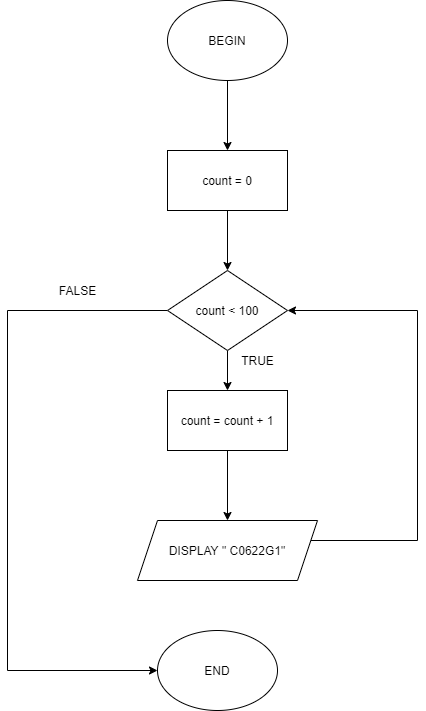

The diagram above was exported from draw.io. Its source (the exported page's mxGraphModel, read from the mxfile embedded in the PNG):
<mxGraphModel dx="722" dy="338" grid="1" gridSize="10" guides="1" tooltips="1" connect="1" arrows="1" fold="1" page="1" pageScale="1" pageWidth="827" pageHeight="1169" math="0" shadow="0">
  <root>
    <mxCell id="WIyWlLk6GJQsqaUBKTNV-0" />
    <mxCell id="WIyWlLk6GJQsqaUBKTNV-1" parent="WIyWlLk6GJQsqaUBKTNV-0" />
    <mxCell id="Aj6SQ-euNq9vRYrVS4xv-44" style="edgeStyle=orthogonalEdgeStyle;rounded=0;orthogonalLoop=1;jettySize=auto;html=1;entryX=0.5;entryY=0;entryDx=0;entryDy=0;" edge="1" parent="WIyWlLk6GJQsqaUBKTNV-1" source="Aj6SQ-euNq9vRYrVS4xv-1" target="Aj6SQ-euNq9vRYrVS4xv-34">
      <mxGeometry relative="1" as="geometry" />
    </mxCell>
    <mxCell id="Aj6SQ-euNq9vRYrVS4xv-1" value="BEGIN" style="ellipse;whiteSpace=wrap;html=1;" vertex="1" parent="WIyWlLk6GJQsqaUBKTNV-1">
      <mxGeometry x="330" y="30" width="120" height="80" as="geometry" />
    </mxCell>
    <mxCell id="Aj6SQ-euNq9vRYrVS4xv-43" style="edgeStyle=orthogonalEdgeStyle;rounded=0;orthogonalLoop=1;jettySize=auto;html=1;" edge="1" parent="WIyWlLk6GJQsqaUBKTNV-1" source="Aj6SQ-euNq9vRYrVS4xv-34" target="Aj6SQ-euNq9vRYrVS4xv-35">
      <mxGeometry relative="1" as="geometry" />
    </mxCell>
    <mxCell id="Aj6SQ-euNq9vRYrVS4xv-34" value="count = 0" style="rounded=0;whiteSpace=wrap;html=1;" vertex="1" parent="WIyWlLk6GJQsqaUBKTNV-1">
      <mxGeometry x="330" y="180" width="120" height="60" as="geometry" />
    </mxCell>
    <mxCell id="Aj6SQ-euNq9vRYrVS4xv-41" style="edgeStyle=orthogonalEdgeStyle;rounded=0;orthogonalLoop=1;jettySize=auto;html=1;entryX=0;entryY=0.5;entryDx=0;entryDy=0;" edge="1" parent="WIyWlLk6GJQsqaUBKTNV-1" source="Aj6SQ-euNq9vRYrVS4xv-35" target="Aj6SQ-euNq9vRYrVS4xv-40">
      <mxGeometry relative="1" as="geometry">
        <mxPoint x="210" y="752.4000244140625" as="targetPoint" />
        <Array as="points">
          <mxPoint x="170" y="340" />
          <mxPoint x="170" y="700" />
        </Array>
      </mxGeometry>
    </mxCell>
    <mxCell id="Aj6SQ-euNq9vRYrVS4xv-45" value="" style="edgeStyle=orthogonalEdgeStyle;rounded=0;orthogonalLoop=1;jettySize=auto;html=1;" edge="1" parent="WIyWlLk6GJQsqaUBKTNV-1" source="Aj6SQ-euNq9vRYrVS4xv-35" target="Aj6SQ-euNq9vRYrVS4xv-37">
      <mxGeometry relative="1" as="geometry" />
    </mxCell>
    <mxCell id="Aj6SQ-euNq9vRYrVS4xv-35" value="count &amp;lt; 100" style="rhombus;whiteSpace=wrap;html=1;" vertex="1" parent="WIyWlLk6GJQsqaUBKTNV-1">
      <mxGeometry x="330" y="300" width="120" height="80" as="geometry" />
    </mxCell>
    <mxCell id="Aj6SQ-euNq9vRYrVS4xv-46" value="" style="edgeStyle=orthogonalEdgeStyle;rounded=0;orthogonalLoop=1;jettySize=auto;html=1;" edge="1" parent="WIyWlLk6GJQsqaUBKTNV-1" source="Aj6SQ-euNq9vRYrVS4xv-37" target="Aj6SQ-euNq9vRYrVS4xv-38">
      <mxGeometry relative="1" as="geometry" />
    </mxCell>
    <mxCell id="Aj6SQ-euNq9vRYrVS4xv-37" value="count = count + 1" style="rounded=0;whiteSpace=wrap;html=1;" vertex="1" parent="WIyWlLk6GJQsqaUBKTNV-1">
      <mxGeometry x="330" y="420" width="120" height="60" as="geometry" />
    </mxCell>
    <mxCell id="Aj6SQ-euNq9vRYrVS4xv-39" style="edgeStyle=orthogonalEdgeStyle;rounded=0;orthogonalLoop=1;jettySize=auto;html=1;entryX=1;entryY=0.5;entryDx=0;entryDy=0;" edge="1" parent="WIyWlLk6GJQsqaUBKTNV-1" source="Aj6SQ-euNq9vRYrVS4xv-38" target="Aj6SQ-euNq9vRYrVS4xv-35">
      <mxGeometry relative="1" as="geometry">
        <mxPoint x="540" y="230" as="targetPoint" />
        <Array as="points">
          <mxPoint x="580" y="570" />
          <mxPoint x="580" y="340" />
        </Array>
      </mxGeometry>
    </mxCell>
    <mxCell id="Aj6SQ-euNq9vRYrVS4xv-38" value="DISPLAY &quot; C0622G1&quot;" style="shape=parallelogram;perimeter=parallelogramPerimeter;whiteSpace=wrap;html=1;fixedSize=1;" vertex="1" parent="WIyWlLk6GJQsqaUBKTNV-1">
      <mxGeometry x="300" y="550" width="180" height="60" as="geometry" />
    </mxCell>
    <mxCell id="Aj6SQ-euNq9vRYrVS4xv-40" value="END" style="ellipse;whiteSpace=wrap;html=1;" vertex="1" parent="WIyWlLk6GJQsqaUBKTNV-1">
      <mxGeometry x="320" y="660" width="120" height="80" as="geometry" />
    </mxCell>
    <mxCell id="Aj6SQ-euNq9vRYrVS4xv-47" value="FALSE" style="text;html=1;align=center;verticalAlign=middle;resizable=0;points=[];autosize=1;strokeColor=none;" vertex="1" parent="WIyWlLk6GJQsqaUBKTNV-1">
      <mxGeometry x="215" y="310" width="50" height="20" as="geometry" />
    </mxCell>
    <mxCell id="Aj6SQ-euNq9vRYrVS4xv-48" value="TRUE" style="text;html=1;align=center;verticalAlign=middle;resizable=0;points=[];autosize=1;strokeColor=none;" vertex="1" parent="WIyWlLk6GJQsqaUBKTNV-1">
      <mxGeometry x="395" y="380" width="50" height="20" as="geometry" />
    </mxCell>
  </root>
</mxGraphModel>